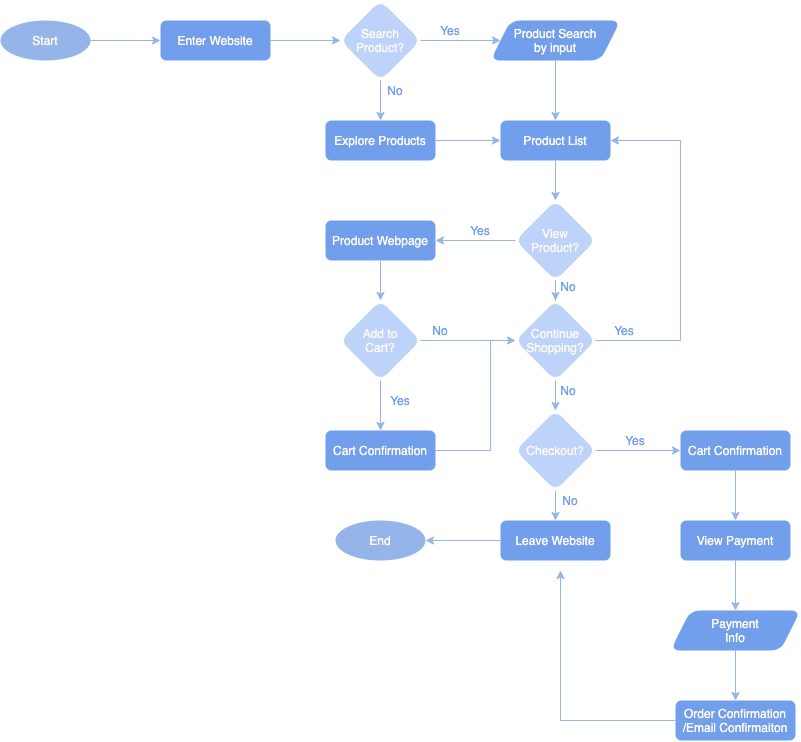

The diagram above was exported from draw.io. Its source (the exported page's mxGraphModel, read from the mxfile embedded in the PNG):
<mxGraphModel dx="505" dy="389" grid="1" gridSize="10" guides="1" tooltips="1" connect="1" arrows="1" fold="1" page="1" pageScale="1" pageWidth="850" pageHeight="1100" math="0" shadow="1">
  <root>
    <mxCell id="0" />
    <mxCell id="1" parent="0" />
    <mxCell id="59" value="No" style="text;html=1;strokeColor=none;fillColor=none;align=center;verticalAlign=middle;whiteSpace=wrap;rounded=0;fontColor=#729FEC;" vertex="1" parent="1">
      <mxGeometry x="590" y="510" width="40" height="20" as="geometry" />
    </mxCell>
    <mxCell id="11" value="" style="edgeStyle=orthogonalEdgeStyle;rounded=0;orthogonalLoop=1;jettySize=auto;html=1;strokeColor=#95B4EA;" edge="1" parent="1" source="3" target="9">
      <mxGeometry relative="1" as="geometry" />
    </mxCell>
    <mxCell id="3" value="Enter Website" style="rounded=1;whiteSpace=wrap;html=1;fillColor=#729FEC;strokeColor=none;fontColor=#FDF8F4;" vertex="1" parent="1">
      <mxGeometry x="200" y="40" width="110" height="40" as="geometry" />
    </mxCell>
    <mxCell id="8" value="" style="edgeStyle=orthogonalEdgeStyle;rounded=0;orthogonalLoop=1;jettySize=auto;html=1;strokeColor=#95B4EA;" edge="1" parent="1" source="7" target="3">
      <mxGeometry relative="1" as="geometry" />
    </mxCell>
    <mxCell id="7" value="Start" style="ellipse;whiteSpace=wrap;html=1;strokeColor=none;fontColor=#FDF8F4;fillColor=#95B4EA;" vertex="1" parent="1">
      <mxGeometry x="40" y="40" width="90" height="40" as="geometry" />
    </mxCell>
    <mxCell id="13" value="" style="edgeStyle=orthogonalEdgeStyle;rounded=0;orthogonalLoop=1;jettySize=auto;html=1;fontColor=#FDF8F4;strokeColor=#95B4EA;" edge="1" parent="1" source="9" target="12">
      <mxGeometry relative="1" as="geometry" />
    </mxCell>
    <mxCell id="17" value="" style="edgeStyle=orthogonalEdgeStyle;rounded=0;orthogonalLoop=1;jettySize=auto;html=1;fontColor=#FDF8F4;strokeColor=#95B4EA;" edge="1" parent="1" source="9" target="14">
      <mxGeometry relative="1" as="geometry" />
    </mxCell>
    <mxCell id="9" value="Search&lt;br&gt;Product?" style="rhombus;whiteSpace=wrap;html=1;rounded=1;fontColor=#FDF8F4;strokeColor=none;fillColor=#BED3F9;" vertex="1" parent="1">
      <mxGeometry x="380" y="20" width="80" height="80" as="geometry" />
    </mxCell>
    <mxCell id="22" value="" style="edgeStyle=orthogonalEdgeStyle;rounded=0;orthogonalLoop=1;jettySize=auto;html=1;fontColor=#FDF8F4;strokeColor=#95B4EA;" edge="1" parent="1" source="12" target="20">
      <mxGeometry relative="1" as="geometry" />
    </mxCell>
    <mxCell id="12" value="&lt;font color=&quot;#fdf8f4&quot;&gt;Product Search&lt;br&gt;by input&lt;/font&gt;" style="shape=parallelogram;perimeter=parallelogramPerimeter;whiteSpace=wrap;html=1;fixedSize=1;rounded=1;strokeColor=none;fillColor=#729FEC;" vertex="1" parent="1">
      <mxGeometry x="530" y="40" width="130" height="40" as="geometry" />
    </mxCell>
    <mxCell id="21" value="" style="edgeStyle=orthogonalEdgeStyle;rounded=0;orthogonalLoop=1;jettySize=auto;html=1;fontColor=#FDF8F4;strokeColor=#95B4EA;" edge="1" parent="1" source="14" target="20">
      <mxGeometry relative="1" as="geometry" />
    </mxCell>
    <mxCell id="14" value="Explore Products" style="rounded=1;whiteSpace=wrap;html=1;fillColor=#729FEC;strokeColor=none;fontColor=#FDF8F4;" vertex="1" parent="1">
      <mxGeometry x="365" y="140" width="110" height="40" as="geometry" />
    </mxCell>
    <mxCell id="16" style="edgeStyle=orthogonalEdgeStyle;rounded=0;orthogonalLoop=1;jettySize=auto;html=1;exitX=0.5;exitY=1;exitDx=0;exitDy=0;fontColor=#FDF8F4;" edge="1" parent="1" source="12" target="12">
      <mxGeometry relative="1" as="geometry" />
    </mxCell>
    <mxCell id="18" value="No" style="text;html=1;strokeColor=none;fillColor=none;align=center;verticalAlign=middle;whiteSpace=wrap;rounded=0;fontColor=#729FEC;" vertex="1" parent="1">
      <mxGeometry x="415" y="100" width="40" height="20" as="geometry" />
    </mxCell>
    <mxCell id="19" value="Yes" style="text;html=1;strokeColor=none;fillColor=none;align=center;verticalAlign=middle;whiteSpace=wrap;rounded=0;fontColor=#729FEC;" vertex="1" parent="1">
      <mxGeometry x="470" y="40" width="40" height="20" as="geometry" />
    </mxCell>
    <mxCell id="25" value="" style="edgeStyle=orthogonalEdgeStyle;rounded=0;orthogonalLoop=1;jettySize=auto;html=1;fontColor=#95B4EA;strokeColor=#95B4EA;" edge="1" parent="1" source="20" target="24">
      <mxGeometry relative="1" as="geometry" />
    </mxCell>
    <mxCell id="20" value="Product List" style="rounded=1;whiteSpace=wrap;html=1;fillColor=#729FEC;strokeColor=none;fontColor=#FDF8F4;" vertex="1" parent="1">
      <mxGeometry x="540" y="140" width="110" height="40" as="geometry" />
    </mxCell>
    <mxCell id="34" value="" style="edgeStyle=orthogonalEdgeStyle;rounded=0;orthogonalLoop=1;jettySize=auto;html=1;fontColor=#95B4EA;strokeColor=#95B4EA;" edge="1" parent="1" source="24" target="33">
      <mxGeometry relative="1" as="geometry" />
    </mxCell>
    <mxCell id="39" value="" style="edgeStyle=orthogonalEdgeStyle;rounded=0;orthogonalLoop=1;jettySize=auto;html=1;fontColor=#95B4EA;strokeColor=#95B4EA;" edge="1" parent="1" source="24" target="30">
      <mxGeometry relative="1" as="geometry" />
    </mxCell>
    <mxCell id="24" value="View&lt;br&gt;Product?" style="rhombus;whiteSpace=wrap;html=1;rounded=1;fontColor=#FDF8F4;strokeColor=none;fillColor=#BED3F9;" vertex="1" parent="1">
      <mxGeometry x="555" y="220" width="80" height="80" as="geometry" />
    </mxCell>
    <mxCell id="40" value="" style="edgeStyle=orthogonalEdgeStyle;rounded=0;orthogonalLoop=1;jettySize=auto;html=1;fontColor=#95B4EA;strokeColor=#95B4EA;" edge="1" parent="1" source="30" target="31">
      <mxGeometry relative="1" as="geometry" />
    </mxCell>
    <mxCell id="30" value="Product Webpage" style="rounded=1;whiteSpace=wrap;html=1;fillColor=#729FEC;strokeColor=none;fontColor=#FDF8F4;" vertex="1" parent="1">
      <mxGeometry x="365" y="240" width="110" height="40" as="geometry" />
    </mxCell>
    <mxCell id="41" value="" style="edgeStyle=orthogonalEdgeStyle;rounded=0;orthogonalLoop=1;jettySize=auto;html=1;fontColor=#95B4EA;strokeColor=#95B4EA;" edge="1" parent="1" source="31" target="33">
      <mxGeometry relative="1" as="geometry" />
    </mxCell>
    <mxCell id="42" value="" style="edgeStyle=orthogonalEdgeStyle;rounded=0;orthogonalLoop=1;jettySize=auto;html=1;fontColor=#95B4EA;strokeColor=#95B4EA;" edge="1" parent="1" source="31" target="32">
      <mxGeometry relative="1" as="geometry" />
    </mxCell>
    <mxCell id="31" value="Add to&lt;br&gt;Cart?" style="rhombus;whiteSpace=wrap;html=1;rounded=1;fontColor=#FDF8F4;strokeColor=none;fillColor=#BED3F9;" vertex="1" parent="1">
      <mxGeometry x="380" y="320" width="80" height="80" as="geometry" />
    </mxCell>
    <mxCell id="44" value="" style="edgeStyle=orthogonalEdgeStyle;rounded=0;orthogonalLoop=1;jettySize=auto;html=1;fontColor=#95B4EA;strokeColor=#95B4EA;endArrow=none;endFill=0;" edge="1" parent="1" source="32">
      <mxGeometry relative="1" as="geometry">
        <mxPoint x="530" y="360" as="targetPoint" />
      </mxGeometry>
    </mxCell>
    <mxCell id="32" value="Cart Confirmation" style="rounded=1;whiteSpace=wrap;html=1;fillColor=#729FEC;strokeColor=none;fontColor=#FDF8F4;" vertex="1" parent="1">
      <mxGeometry x="365" y="450" width="110" height="40" as="geometry" />
    </mxCell>
    <mxCell id="37" value="" style="edgeStyle=orthogonalEdgeStyle;rounded=0;orthogonalLoop=1;jettySize=auto;html=1;fontColor=#95B4EA;strokeColor=#95B4EA;entryX=1;entryY=0.5;entryDx=0;entryDy=0;" edge="1" parent="1" source="33" target="20">
      <mxGeometry relative="1" as="geometry">
        <mxPoint x="725" y="160" as="targetPoint" />
        <Array as="points">
          <mxPoint x="720" y="360" />
          <mxPoint x="720" y="160" />
        </Array>
      </mxGeometry>
    </mxCell>
    <mxCell id="54" value="" style="edgeStyle=none;rounded=0;orthogonalLoop=1;jettySize=auto;html=1;fontColor=#95B4EA;startArrow=none;startFill=0;endArrow=classic;endFill=1;strokeColor=#95B4EA;" edge="1" parent="1" source="33" target="49">
      <mxGeometry relative="1" as="geometry" />
    </mxCell>
    <mxCell id="33" value="Continue&lt;br&gt;Shopping?" style="rhombus;whiteSpace=wrap;html=1;rounded=1;fontColor=#FDF8F4;strokeColor=none;fillColor=#BED3F9;" vertex="1" parent="1">
      <mxGeometry x="555" y="320" width="80" height="80" as="geometry" />
    </mxCell>
    <mxCell id="35" value="No" style="text;html=1;strokeColor=none;fillColor=none;align=center;verticalAlign=middle;whiteSpace=wrap;rounded=0;fontColor=#729FEC;" vertex="1" parent="1">
      <mxGeometry x="588" y="296" width="40" height="20" as="geometry" />
    </mxCell>
    <mxCell id="45" value="Yes" style="text;html=1;strokeColor=none;fillColor=none;align=center;verticalAlign=middle;whiteSpace=wrap;rounded=0;fontColor=#729FEC;" vertex="1" parent="1">
      <mxGeometry x="500" y="240" width="40" height="20" as="geometry" />
    </mxCell>
    <mxCell id="46" value="Yes" style="text;html=1;strokeColor=none;fillColor=none;align=center;verticalAlign=middle;whiteSpace=wrap;rounded=0;fontColor=#729FEC;" vertex="1" parent="1">
      <mxGeometry x="420" y="410" width="40" height="20" as="geometry" />
    </mxCell>
    <mxCell id="47" value="No" style="text;html=1;strokeColor=none;fillColor=none;align=center;verticalAlign=middle;whiteSpace=wrap;rounded=0;fontColor=#729FEC;" vertex="1" parent="1">
      <mxGeometry x="460" y="340" width="40" height="20" as="geometry" />
    </mxCell>
    <mxCell id="48" value="Yes" style="text;html=1;strokeColor=none;fillColor=none;align=center;verticalAlign=middle;whiteSpace=wrap;rounded=0;fontColor=#729FEC;" vertex="1" parent="1">
      <mxGeometry x="644" y="340" width="40" height="20" as="geometry" />
    </mxCell>
    <mxCell id="53" value="" style="edgeStyle=none;rounded=0;orthogonalLoop=1;jettySize=auto;html=1;fontColor=#95B4EA;endArrow=classic;endFill=1;strokeColor=#95B4EA;" edge="1" parent="1" source="49" target="51">
      <mxGeometry relative="1" as="geometry" />
    </mxCell>
    <mxCell id="61" value="" style="edgeStyle=none;rounded=0;orthogonalLoop=1;jettySize=auto;html=1;fontColor=#95B4EA;startArrow=none;startFill=0;endArrow=classic;endFill=1;strokeColor=#95B4EA;" edge="1" parent="1" source="49" target="56">
      <mxGeometry relative="1" as="geometry" />
    </mxCell>
    <mxCell id="49" value="Checkout?" style="rhombus;whiteSpace=wrap;html=1;rounded=1;fontColor=#FDF8F4;strokeColor=none;fillColor=#BED3F9;" vertex="1" parent="1">
      <mxGeometry x="555" y="430" width="80" height="80" as="geometry" />
    </mxCell>
    <mxCell id="50" value="Yes" style="text;html=1;strokeColor=none;fillColor=none;align=center;verticalAlign=middle;whiteSpace=wrap;rounded=0;fontColor=#729FEC;" vertex="1" parent="1">
      <mxGeometry x="655" y="450" width="40" height="20" as="geometry" />
    </mxCell>
    <mxCell id="64" value="" style="edgeStyle=none;rounded=0;orthogonalLoop=1;jettySize=auto;html=1;fontColor=#95B4EA;startArrow=none;startFill=0;endArrow=classic;endFill=1;strokeColor=#95B4EA;" edge="1" parent="1" source="51" target="63">
      <mxGeometry relative="1" as="geometry" />
    </mxCell>
    <mxCell id="51" value="Cart Confirmation" style="rounded=1;whiteSpace=wrap;html=1;fillColor=#729FEC;strokeColor=none;fontColor=#FDF8F4;" vertex="1" parent="1">
      <mxGeometry x="720" y="450" width="110" height="40" as="geometry" />
    </mxCell>
    <mxCell id="55" value="No" style="text;html=1;strokeColor=none;fillColor=none;align=center;verticalAlign=middle;whiteSpace=wrap;rounded=0;fontColor=#729FEC;" vertex="1" parent="1">
      <mxGeometry x="588" y="400" width="40" height="20" as="geometry" />
    </mxCell>
    <mxCell id="60" value="" style="edgeStyle=none;rounded=0;orthogonalLoop=1;jettySize=auto;html=1;fontColor=#95B4EA;startArrow=none;startFill=0;endArrow=classic;endFill=1;strokeColor=#95B4EA;" edge="1" parent="1" source="56" target="57">
      <mxGeometry relative="1" as="geometry" />
    </mxCell>
    <mxCell id="56" value="Leave Website" style="rounded=1;whiteSpace=wrap;html=1;fillColor=#729FEC;strokeColor=none;fontColor=#FDF8F4;" vertex="1" parent="1">
      <mxGeometry x="540" y="540" width="110" height="40" as="geometry" />
    </mxCell>
    <mxCell id="57" value="End" style="ellipse;whiteSpace=wrap;html=1;strokeColor=none;fontColor=#FDF8F4;fillColor=#95B4EA;" vertex="1" parent="1">
      <mxGeometry x="375" y="540" width="90" height="40" as="geometry" />
    </mxCell>
    <mxCell id="66" value="" style="edgeStyle=none;rounded=0;orthogonalLoop=1;jettySize=auto;html=1;fontColor=#95B4EA;startArrow=none;startFill=0;endArrow=classic;endFill=1;strokeColor=#95B4EA;" edge="1" parent="1" source="63" target="65">
      <mxGeometry relative="1" as="geometry" />
    </mxCell>
    <mxCell id="63" value="View Payment" style="rounded=1;whiteSpace=wrap;html=1;fillColor=#729FEC;strokeColor=none;fontColor=#FDF8F4;" vertex="1" parent="1">
      <mxGeometry x="720" y="540" width="110" height="40" as="geometry" />
    </mxCell>
    <mxCell id="68" value="" style="edgeStyle=none;rounded=0;orthogonalLoop=1;jettySize=auto;html=1;fontColor=#95B4EA;startArrow=none;startFill=0;endArrow=classic;endFill=1;strokeColor=#95B4EA;" edge="1" parent="1" source="65" target="67">
      <mxGeometry relative="1" as="geometry" />
    </mxCell>
    <mxCell id="65" value="&lt;font color=&quot;#fdf8f4&quot;&gt;Payment&lt;br&gt;Info&lt;/font&gt;" style="shape=parallelogram;perimeter=parallelogramPerimeter;whiteSpace=wrap;html=1;fixedSize=1;rounded=1;strokeColor=none;fillColor=#729FEC;" vertex="1" parent="1">
      <mxGeometry x="710" y="630" width="130" height="40" as="geometry" />
    </mxCell>
    <mxCell id="70" value="" style="edgeStyle=none;rounded=0;orthogonalLoop=1;jettySize=auto;html=1;fontColor=#95B4EA;startArrow=none;startFill=0;endArrow=classic;endFill=1;strokeColor=#95B4EA;" edge="1" parent="1" source="67">
      <mxGeometry relative="1" as="geometry">
        <mxPoint x="600" y="590" as="targetPoint" />
        <Array as="points">
          <mxPoint x="600" y="740" />
        </Array>
      </mxGeometry>
    </mxCell>
    <mxCell id="67" value="Order Confirmation /Email Confirmaiton" style="rounded=1;whiteSpace=wrap;html=1;fillColor=#729FEC;strokeColor=none;fontColor=#FDF8F4;" vertex="1" parent="1">
      <mxGeometry x="715" y="720" width="120" height="40" as="geometry" />
    </mxCell>
  </root>
</mxGraphModel>